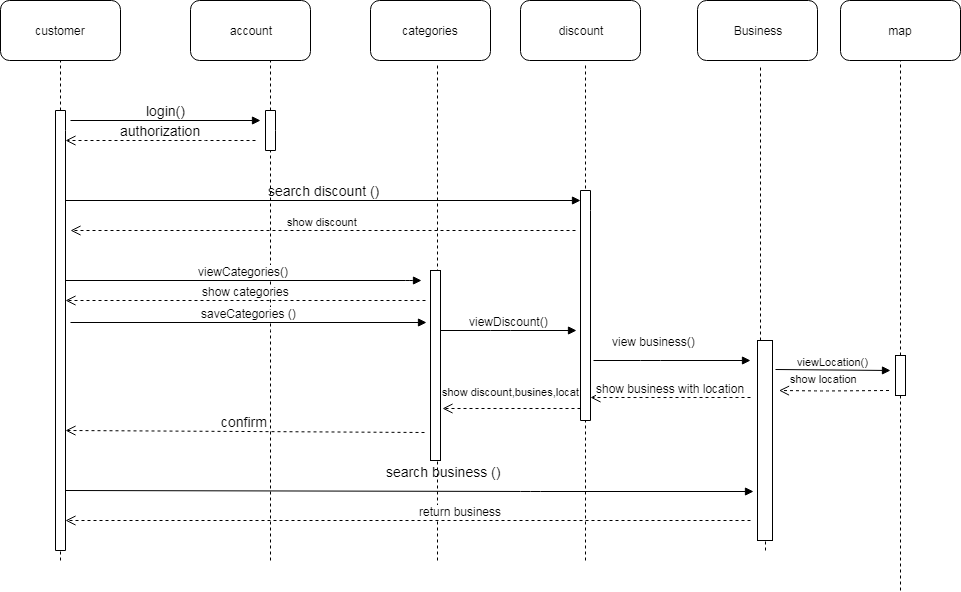

The diagram above was exported from draw.io. Its source (the exported page's mxGraphModel, read from the mxfile embedded in the PNG):
<mxGraphModel dx="1320" dy="465" grid="1" gridSize="10" guides="1" tooltips="1" connect="1" arrows="1" fold="1" page="1" pageScale="1" pageWidth="827" pageHeight="1169" math="0" shadow="0">
  <root>
    <mxCell id="BE11C4CQOPB7MM6bVIzY-0" />
    <mxCell id="BE11C4CQOPB7MM6bVIzY-1" parent="BE11C4CQOPB7MM6bVIzY-0" />
    <mxCell id="wnOTNaQK6AQ9fbWs3ixg-0" value="customer" style="rounded=1;whiteSpace=wrap;html=1;" vertex="1" parent="BE11C4CQOPB7MM6bVIzY-1">
      <mxGeometry x="70" y="120" width="120" height="60" as="geometry" />
    </mxCell>
    <mxCell id="k1Y2UL0dVL9561Mn1qze-0" value="account" style="rounded=1;whiteSpace=wrap;html=1;" vertex="1" parent="BE11C4CQOPB7MM6bVIzY-1">
      <mxGeometry x="260" y="120" width="120" height="60" as="geometry" />
    </mxCell>
    <mxCell id="k1Y2UL0dVL9561Mn1qze-1" value="discount" style="rounded=1;whiteSpace=wrap;html=1;" vertex="1" parent="BE11C4CQOPB7MM6bVIzY-1">
      <mxGeometry x="590" y="120" width="120" height="60" as="geometry" />
    </mxCell>
    <mxCell id="k1Y2UL0dVL9561Mn1qze-3" value="" style="endArrow=none;dashed=1;html=1;" edge="1" parent="BE11C4CQOPB7MM6bVIzY-1" source="k1Y2UL0dVL9561Mn1qze-10">
      <mxGeometry width="50" height="50" relative="1" as="geometry">
        <mxPoint x="130" y="520" as="sourcePoint" />
        <mxPoint x="130" y="180" as="targetPoint" />
      </mxGeometry>
    </mxCell>
    <mxCell id="k1Y2UL0dVL9561Mn1qze-6" value="" style="endArrow=none;dashed=1;html=1;" edge="1" parent="BE11C4CQOPB7MM6bVIzY-1" source="k1Y2UL0dVL9561Mn1qze-12">
      <mxGeometry width="50" height="50" relative="1" as="geometry">
        <mxPoint x="340.5" y="520" as="sourcePoint" />
        <mxPoint x="340" y="180" as="targetPoint" />
      </mxGeometry>
    </mxCell>
    <mxCell id="k1Y2UL0dVL9561Mn1qze-8" value="" style="endArrow=none;dashed=1;html=1;" edge="1" parent="BE11C4CQOPB7MM6bVIzY-1">
      <mxGeometry width="50" height="50" relative="1" as="geometry">
        <mxPoint x="655" y="680" as="sourcePoint" />
        <mxPoint x="655" y="185" as="targetPoint" />
      </mxGeometry>
    </mxCell>
    <mxCell id="k1Y2UL0dVL9561Mn1qze-10" value="" style="shape=corner;whiteSpace=wrap;html=1;" vertex="1" parent="BE11C4CQOPB7MM6bVIzY-1">
      <mxGeometry x="125" y="230" width="10" height="440" as="geometry" />
    </mxCell>
    <mxCell id="k1Y2UL0dVL9561Mn1qze-12" value="" style="shape=corner;whiteSpace=wrap;html=1;" vertex="1" parent="BE11C4CQOPB7MM6bVIzY-1">
      <mxGeometry x="335" y="230" width="10" height="40" as="geometry" />
    </mxCell>
    <mxCell id="k1Y2UL0dVL9561Mn1qze-15" value="" style="shape=corner;whiteSpace=wrap;html=1;" vertex="1" parent="BE11C4CQOPB7MM6bVIzY-1">
      <mxGeometry x="650" y="310" width="10" height="230" as="geometry" />
    </mxCell>
    <mxCell id="k1Y2UL0dVL9561Mn1qze-20" value="&lt;font style=&quot;font-size: 14px&quot;&gt;login()&lt;/font&gt;" style="html=1;verticalAlign=bottom;endArrow=block;" edge="1" parent="BE11C4CQOPB7MM6bVIzY-1">
      <mxGeometry width="80" relative="1" as="geometry">
        <mxPoint x="140" y="240" as="sourcePoint" />
        <mxPoint x="330" y="240" as="targetPoint" />
      </mxGeometry>
    </mxCell>
    <mxCell id="k1Y2UL0dVL9561Mn1qze-23" value="&lt;font style=&quot;font-size: 14px&quot;&gt;authorization&lt;/font&gt;" style="html=1;verticalAlign=bottom;endArrow=open;dashed=1;endSize=8;" edge="1" parent="BE11C4CQOPB7MM6bVIzY-1">
      <mxGeometry relative="1" as="geometry">
        <mxPoint x="325" y="260" as="sourcePoint" />
        <mxPoint x="135" y="260" as="targetPoint" />
        <Array as="points">
          <mxPoint x="285" y="260" />
        </Array>
      </mxGeometry>
    </mxCell>
    <mxCell id="k1Y2UL0dVL9561Mn1qze-24" value="&lt;font style=&quot;font-size: 14px&quot;&gt;search discount ()&lt;/font&gt;" style="html=1;verticalAlign=bottom;endArrow=block;" edge="1" parent="BE11C4CQOPB7MM6bVIzY-1">
      <mxGeometry width="80" relative="1" as="geometry">
        <mxPoint x="135" y="320" as="sourcePoint" />
        <mxPoint x="650" y="320" as="targetPoint" />
      </mxGeometry>
    </mxCell>
    <mxCell id="wuKMAQBBgZQqfwPIriW8-6" value="&lt;font style=&quot;font-size: 14px&quot;&gt;confirm&lt;/font&gt;" style="html=1;verticalAlign=bottom;endArrow=open;dashed=1;endSize=8;" edge="1" parent="BE11C4CQOPB7MM6bVIzY-1">
      <mxGeometry relative="1" as="geometry">
        <mxPoint x="494" y="552" as="sourcePoint" />
        <mxPoint x="135" y="550" as="targetPoint" />
        <Array as="points" />
      </mxGeometry>
    </mxCell>
    <mxCell id="wuKMAQBBgZQqfwPIriW8-10" value="&lt;span&gt;&lt;font style=&quot;font-size: 14px&quot;&gt;search business ()&lt;/font&gt;&lt;/span&gt;&lt;br&gt;" style="html=1;verticalAlign=bottom;endArrow=block;entryX=-0.267;entryY=0.755;entryDx=0;entryDy=0;entryPerimeter=0;" edge="1" parent="BE11C4CQOPB7MM6bVIzY-1" target="9RuydjIxgfBYt0xW3cDE-20">
      <mxGeometry x="0.0997" y="10" width="80" relative="1" as="geometry">
        <mxPoint x="135" y="610" as="sourcePoint" />
        <mxPoint x="780" y="610" as="targetPoint" />
        <Array as="points">
          <mxPoint x="600" y="611" />
        </Array>
        <mxPoint as="offset" />
      </mxGeometry>
    </mxCell>
    <mxCell id="wuKMAQBBgZQqfwPIriW8-15" value="" style="endArrow=none;dashed=1;html=1;entryX=0;entryY=0;entryDx=5;entryDy=40;entryPerimeter=0;" edge="1" parent="BE11C4CQOPB7MM6bVIzY-1" target="k1Y2UL0dVL9561Mn1qze-12">
      <mxGeometry width="50" height="50" relative="1" as="geometry">
        <mxPoint x="340" y="680" as="sourcePoint" />
        <mxPoint x="340" y="300" as="targetPoint" />
        <Array as="points">
          <mxPoint x="340" y="460" />
        </Array>
      </mxGeometry>
    </mxCell>
    <mxCell id="XaKIsC9hDo4lm8DVCkl4-1" value="Business" style="rounded=1;whiteSpace=wrap;html=1;" vertex="1" parent="BE11C4CQOPB7MM6bVIzY-1">
      <mxGeometry x="767" y="120" width="120" height="60" as="geometry" />
    </mxCell>
    <mxCell id="JnpotlCYw10XQ6R-lPpm-0" value="map" style="rounded=1;whiteSpace=wrap;html=1;" vertex="1" parent="BE11C4CQOPB7MM6bVIzY-1">
      <mxGeometry x="910" y="120" width="120" height="60" as="geometry" />
    </mxCell>
    <mxCell id="9RuydjIxgfBYt0xW3cDE-0" value="categories" style="rounded=1;whiteSpace=wrap;html=1;" vertex="1" parent="BE11C4CQOPB7MM6bVIzY-1">
      <mxGeometry x="440" y="120" width="120" height="60" as="geometry" />
    </mxCell>
    <mxCell id="9RuydjIxgfBYt0xW3cDE-1" value="" style="endArrow=none;dashed=1;html=1;entryX=0.558;entryY=1.083;entryDx=0;entryDy=0;entryPerimeter=0;" edge="1" parent="BE11C4CQOPB7MM6bVIzY-1" target="9RuydjIxgfBYt0xW3cDE-0">
      <mxGeometry width="50" height="50" relative="1" as="geometry">
        <mxPoint x="507" y="680" as="sourcePoint" />
        <mxPoint x="530" y="210" as="targetPoint" />
        <Array as="points">
          <mxPoint x="507" y="550" />
        </Array>
      </mxGeometry>
    </mxCell>
    <mxCell id="9RuydjIxgfBYt0xW3cDE-2" value="&lt;font style=&quot;font-size: 12px&quot;&gt;viewCategories()&lt;/font&gt;" style="html=1;verticalAlign=bottom;endArrow=block;" edge="1" parent="BE11C4CQOPB7MM6bVIzY-1">
      <mxGeometry width="80" relative="1" as="geometry">
        <mxPoint x="135" y="400" as="sourcePoint" />
        <mxPoint x="491" y="400" as="targetPoint" />
        <Array as="points">
          <mxPoint x="485" y="400" />
        </Array>
      </mxGeometry>
    </mxCell>
    <mxCell id="9RuydjIxgfBYt0xW3cDE-4" value="" style="html=1;points=[];perimeter=orthogonalPerimeter;rotation=0;" vertex="1" parent="BE11C4CQOPB7MM6bVIzY-1">
      <mxGeometry x="500" y="390" width="10" height="190" as="geometry" />
    </mxCell>
    <mxCell id="9RuydjIxgfBYt0xW3cDE-8" value="&lt;font style=&quot;font-size: 12px&quot;&gt;return business&lt;/font&gt;" style="html=1;verticalAlign=bottom;endArrow=open;dashed=1;endSize=8;" edge="1" parent="BE11C4CQOPB7MM6bVIzY-1">
      <mxGeometry x="-0.152" relative="1" as="geometry">
        <mxPoint x="820" y="640" as="sourcePoint" />
        <mxPoint x="135" y="640" as="targetPoint" />
        <Array as="points" />
        <mxPoint as="offset" />
      </mxGeometry>
    </mxCell>
    <mxCell id="9RuydjIxgfBYt0xW3cDE-12" value="&lt;font style=&quot;font-size: 12px&quot;&gt;show categories&lt;/font&gt;" style="html=1;verticalAlign=bottom;endArrow=open;dashed=1;endSize=8;" edge="1" parent="BE11C4CQOPB7MM6bVIzY-1">
      <mxGeometry relative="1" as="geometry">
        <mxPoint x="495" y="420" as="sourcePoint" />
        <mxPoint x="135" y="420" as="targetPoint" />
      </mxGeometry>
    </mxCell>
    <mxCell id="9RuydjIxgfBYt0xW3cDE-14" value="&lt;font style=&quot;font-size: 12px&quot;&gt;viewDiscount()&lt;/font&gt;" style="html=1;verticalAlign=bottom;endArrow=block;" edge="1" parent="BE11C4CQOPB7MM6bVIzY-1">
      <mxGeometry width="80" relative="1" as="geometry">
        <mxPoint x="510" y="450" as="sourcePoint" />
        <mxPoint x="646" y="450" as="targetPoint" />
        <Array as="points">
          <mxPoint x="570" y="450" />
        </Array>
      </mxGeometry>
    </mxCell>
    <mxCell id="9RuydjIxgfBYt0xW3cDE-16" value="show discount" style="html=1;verticalAlign=bottom;endArrow=open;dashed=1;endSize=8;" edge="1" parent="BE11C4CQOPB7MM6bVIzY-1">
      <mxGeometry relative="1" as="geometry">
        <mxPoint x="645" y="350" as="sourcePoint" />
        <mxPoint x="140" y="350" as="targetPoint" />
      </mxGeometry>
    </mxCell>
    <mxCell id="9RuydjIxgfBYt0xW3cDE-17" value="" style="endArrow=none;dashed=1;html=1;" edge="1" parent="BE11C4CQOPB7MM6bVIzY-1" source="9RuydjIxgfBYt0xW3cDE-20">
      <mxGeometry width="50" height="50" relative="1" as="geometry">
        <mxPoint x="790" y="544" as="sourcePoint" />
        <mxPoint x="830" y="184" as="targetPoint" />
        <Array as="points">
          <mxPoint x="830" y="370" />
        </Array>
      </mxGeometry>
    </mxCell>
    <mxCell id="9RuydjIxgfBYt0xW3cDE-21" value="" style="endArrow=none;dashed=1;html=1;entryX=0.5;entryY=0.988;entryDx=0;entryDy=0;entryPerimeter=0;" edge="1" parent="BE11C4CQOPB7MM6bVIzY-1" target="9RuydjIxgfBYt0xW3cDE-20">
      <mxGeometry width="50" height="50" relative="1" as="geometry">
        <mxPoint x="835" y="670" as="sourcePoint" />
        <mxPoint x="797" y="184" as="targetPoint" />
      </mxGeometry>
    </mxCell>
    <mxCell id="9RuydjIxgfBYt0xW3cDE-24" value="&lt;font style=&quot;font-size: 12px&quot;&gt;view business()&lt;/font&gt;" style="html=1;verticalAlign=bottom;endArrow=block;" edge="1" parent="BE11C4CQOPB7MM6bVIzY-1">
      <mxGeometry x="-0.1024" y="14" width="80" relative="1" as="geometry">
        <mxPoint x="663" y="480" as="sourcePoint" />
        <mxPoint x="820" y="480" as="targetPoint" />
        <Array as="points">
          <mxPoint x="720" y="480" />
        </Array>
        <mxPoint x="-10" y="4" as="offset" />
      </mxGeometry>
    </mxCell>
    <mxCell id="9RuydjIxgfBYt0xW3cDE-25" value="&lt;font style=&quot;font-size: 12px&quot;&gt;show business with location&lt;/font&gt;" style="html=1;verticalAlign=bottom;endArrow=open;dashed=1;endSize=8;" edge="1" parent="BE11C4CQOPB7MM6bVIzY-1">
      <mxGeometry relative="1" as="geometry">
        <mxPoint x="820" y="517" as="sourcePoint" />
        <mxPoint x="660" y="517" as="targetPoint" />
        <Array as="points" />
      </mxGeometry>
    </mxCell>
    <mxCell id="9RuydjIxgfBYt0xW3cDE-27" value="" style="endArrow=none;dashed=1;html=1;entryX=0.5;entryY=1;entryDx=0;entryDy=0;" edge="1" parent="BE11C4CQOPB7MM6bVIzY-1" source="9RuydjIxgfBYt0xW3cDE-28" target="JnpotlCYw10XQ6R-lPpm-0">
      <mxGeometry width="50" height="50" relative="1" as="geometry">
        <mxPoint x="920" y="710" as="sourcePoint" />
        <mxPoint x="920" y="490" as="targetPoint" />
      </mxGeometry>
    </mxCell>
    <mxCell id="9RuydjIxgfBYt0xW3cDE-28" value="" style="html=1;points=[];perimeter=orthogonalPerimeter;" vertex="1" parent="BE11C4CQOPB7MM6bVIzY-1">
      <mxGeometry x="965" y="475" width="10" height="40" as="geometry" />
    </mxCell>
    <mxCell id="9RuydjIxgfBYt0xW3cDE-29" value="" style="endArrow=none;dashed=1;html=1;entryX=0.5;entryY=1;entryDx=0;entryDy=0;" edge="1" parent="BE11C4CQOPB7MM6bVIzY-1" target="9RuydjIxgfBYt0xW3cDE-28">
      <mxGeometry width="50" height="50" relative="1" as="geometry">
        <mxPoint x="970" y="710" as="sourcePoint" />
        <mxPoint x="920" y="180" as="targetPoint" />
      </mxGeometry>
    </mxCell>
    <mxCell id="9RuydjIxgfBYt0xW3cDE-31" value="show location" style="html=1;verticalAlign=bottom;endArrow=open;dashed=1;endSize=8;" edge="1" parent="BE11C4CQOPB7MM6bVIzY-1">
      <mxGeometry x="0.1818" y="-4" relative="1" as="geometry">
        <mxPoint x="958.5" y="510" as="sourcePoint" />
        <mxPoint x="848.5" y="510" as="targetPoint" />
        <Array as="points">
          <mxPoint x="893.5" y="510.5" />
        </Array>
        <mxPoint as="offset" />
      </mxGeometry>
    </mxCell>
    <mxCell id="9RuydjIxgfBYt0xW3cDE-20" value="" style="html=1;points=[];perimeter=orthogonalPerimeter;" vertex="1" parent="BE11C4CQOPB7MM6bVIzY-1">
      <mxGeometry x="827" y="460" width="15" height="200" as="geometry" />
    </mxCell>
    <mxCell id="9RuydjIxgfBYt0xW3cDE-36" value="viewLocation()" style="html=1;verticalAlign=bottom;endArrow=block;exitX=1.2;exitY=0.145;exitDx=0;exitDy=0;exitPerimeter=0;" edge="1" parent="BE11C4CQOPB7MM6bVIzY-1" source="9RuydjIxgfBYt0xW3cDE-20">
      <mxGeometry width="80" relative="1" as="geometry">
        <mxPoint x="860" y="490" as="sourcePoint" />
        <mxPoint x="960" y="490" as="targetPoint" />
      </mxGeometry>
    </mxCell>
    <mxCell id="9RuydjIxgfBYt0xW3cDE-42" value="show discount,busines,locat" style="html=1;verticalAlign=bottom;endArrow=open;dashed=1;endSize=8;entryX=1.2;entryY=0.726;entryDx=0;entryDy=0;entryPerimeter=0;exitX=0;exitY=0.948;exitDx=0;exitDy=0;exitPerimeter=0;" edge="1" parent="BE11C4CQOPB7MM6bVIzY-1" source="k1Y2UL0dVL9561Mn1qze-15" target="9RuydjIxgfBYt0xW3cDE-4">
      <mxGeometry x="0.0145" y="-8" relative="1" as="geometry">
        <mxPoint x="630" y="530" as="sourcePoint" />
        <mxPoint x="550" y="530" as="targetPoint" />
        <mxPoint as="offset" />
      </mxGeometry>
    </mxCell>
    <mxCell id="9RuydjIxgfBYt0xW3cDE-43" value="&lt;span&gt;&lt;font style=&quot;font-size: 12px&quot;&gt;saveCategories ()&lt;/font&gt;&lt;/span&gt;" style="html=1;verticalAlign=bottom;endArrow=block;entryX=-0.4;entryY=0.274;entryDx=0;entryDy=0;entryPerimeter=0;" edge="1" parent="BE11C4CQOPB7MM6bVIzY-1" target="9RuydjIxgfBYt0xW3cDE-4">
      <mxGeometry width="80" relative="1" as="geometry">
        <mxPoint x="140" y="442" as="sourcePoint" />
        <mxPoint x="380" y="440" as="targetPoint" />
      </mxGeometry>
    </mxCell>
    <mxCell id="9RuydjIxgfBYt0xW3cDE-44" value="" style="endArrow=none;dashed=1;html=1;entryX=0;entryY=0;entryDx=5;entryDy=440;entryPerimeter=0;" edge="1" parent="BE11C4CQOPB7MM6bVIzY-1" target="k1Y2UL0dVL9561Mn1qze-10">
      <mxGeometry width="50" height="50" relative="1" as="geometry">
        <mxPoint x="130" y="680" as="sourcePoint" />
        <mxPoint x="160" y="690" as="targetPoint" />
      </mxGeometry>
    </mxCell>
  </root>
</mxGraphModel>